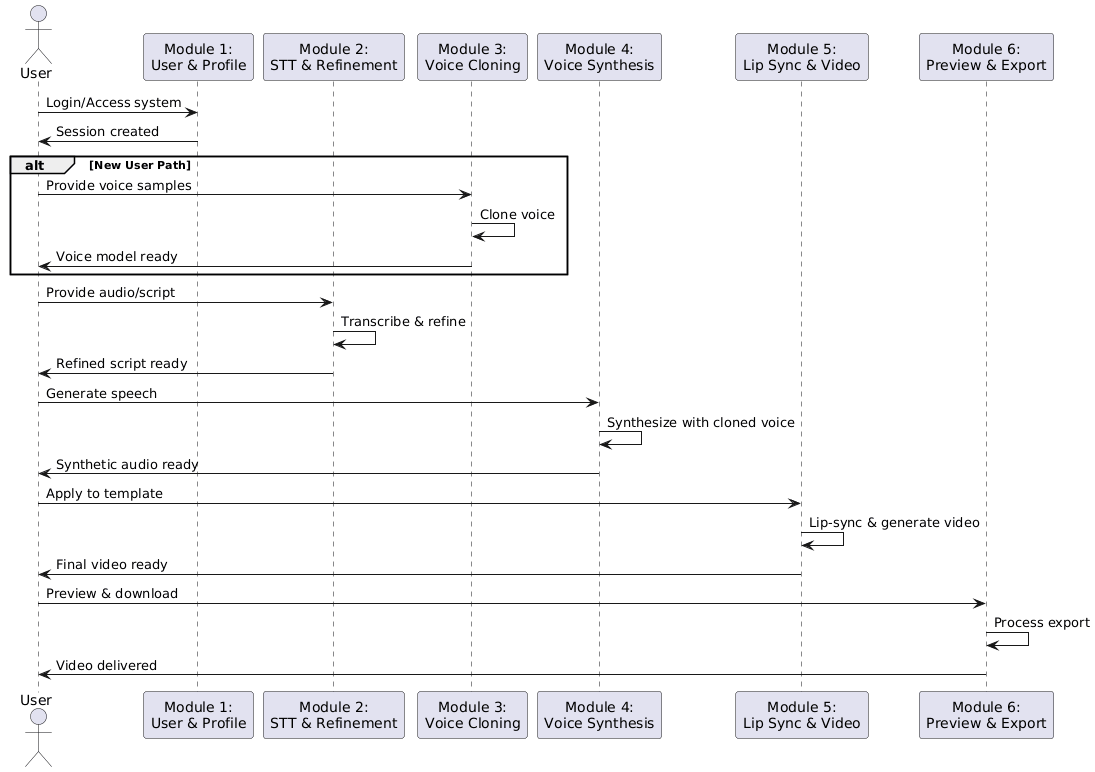

The diagram above was rendered by PlantUML. Its source (embedded in the PNG):
@startuml
actor User
participant "Module 1:\nUser & Profile" as M1
participant "Module 2:\nSTT & Refinement" as M2
participant "Module 3:\nVoice Cloning" as M3
participant "Module 4:\nVoice Synthesis" as M4
participant "Module 5:\nLip Sync & Video" as M5
participant "Module 6:\nPreview & Export" as M6

User -> M1: Login/Access system
M1 -> User: Session created

alt New User Path
    User -> M3: Provide voice samples
    M3 -> M3: Clone voice
    M3 -> User: Voice model ready
end

User -> M2: Provide audio/script
M2 -> M2: Transcribe & refine
M2 -> User: Refined script ready

User -> M4: Generate speech
M4 -> M4: Synthesize with cloned voice
M4 -> User: Synthetic audio ready

User -> M5: Apply to template
M5 -> M5: Lip-sync & generate video
M5 -> User: Final video ready

User -> M6: Preview & download
M6 -> M6: Process export
M6 -> User: Video delivered
@enduml